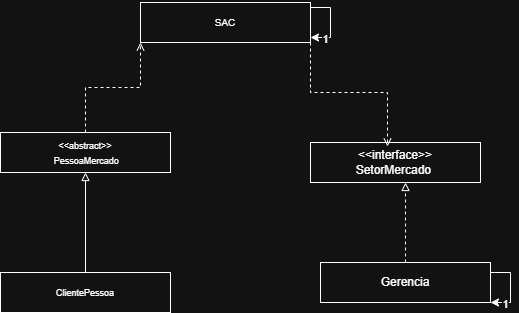

The diagram above was exported from draw.io. Its source (the exported page's mxGraphModel, read from the mxfile embedded in the PNG):
<mxGraphModel dx="638" dy="790" grid="1" gridSize="10" guides="1" tooltips="1" connect="1" arrows="1" fold="1" page="1" pageScale="1" pageWidth="827" pageHeight="1169" math="0" shadow="0">
  <root>
    <mxCell id="0" />
    <mxCell id="1" parent="0" />
    <mxCell id="bVInwxLK_gV6RN1zB_Rd-2" parent="1" style="rounded=0;whiteSpace=wrap;html=1;" value="Gerencia  " vertex="1">
      <mxGeometry height="40" width="170" x="530" y="360" as="geometry" />
    </mxCell>
    <mxCell id="bVInwxLK_gV6RN1zB_Rd-14" edge="1" parent="1" source="bVInwxLK_gV6RN1zB_Rd-4" style="edgeStyle=orthogonalEdgeStyle;rounded=0;orthogonalLoop=1;jettySize=auto;html=1;entryX=0;entryY=1;entryDx=0;entryDy=0;dashed=1;endArrow=open;endFill=0;" target="bVInwxLK_gV6RN1zB_Rd-6">
      <mxGeometry relative="1" as="geometry" />
    </mxCell>
    <mxCell id="bVInwxLK_gV6RN1zB_Rd-4" parent="1" style="rounded=0;whiteSpace=wrap;html=1;" value="&lt;font style=&quot;font-size: 9px;&quot;&gt;&amp;lt;&amp;lt;abstract&amp;gt;&amp;gt;&lt;/font&gt;&lt;div&gt;&lt;font style=&quot;font-size: 9px;&quot;&gt;&amp;nbsp; PessoaMercado&amp;nbsp;&lt;/font&gt;&lt;/div&gt;" vertex="1">
      <mxGeometry height="40" width="170" x="210" y="230" as="geometry" />
    </mxCell>
    <mxCell id="bVInwxLK_gV6RN1zB_Rd-5" parent="1" style="rounded=0;whiteSpace=wrap;html=1;" value="&amp;lt;&amp;lt;interface&amp;gt;&amp;gt; &lt;div&gt;SetorMercado&amp;nbsp;&lt;/div&gt;" vertex="1">
      <mxGeometry height="40" width="170" x="520" y="240" as="geometry" />
    </mxCell>
    <mxCell id="bVInwxLK_gV6RN1zB_Rd-6" parent="1" style="rounded=0;whiteSpace=wrap;html=1;" value="&lt;font size=&quot;1&quot;&gt;SAC&lt;/font&gt;" vertex="1">
      <mxGeometry height="40" width="170" x="350" y="100" as="geometry" />
    </mxCell>
    <mxCell id="bVInwxLK_gV6RN1zB_Rd-12" edge="1" parent="1" source="bVInwxLK_gV6RN1zB_Rd-7" style="edgeStyle=orthogonalEdgeStyle;rounded=0;orthogonalLoop=1;jettySize=auto;html=1;entryX=0.5;entryY=1;entryDx=0;entryDy=0;endArrow=block;endFill=0;" target="bVInwxLK_gV6RN1zB_Rd-4">
      <mxGeometry relative="1" as="geometry" />
    </mxCell>
    <mxCell id="bVInwxLK_gV6RN1zB_Rd-7" parent="1" style="rounded=0;whiteSpace=wrap;html=1;" value="&lt;font style=&quot;font-size: 9px;&quot;&gt; ClientePessoa &lt;/font&gt;" vertex="1">
      <mxGeometry height="40" width="170" x="210" y="370" as="geometry" />
    </mxCell>
    <mxCell id="bVInwxLK_gV6RN1zB_Rd-13" edge="1" parent="1" source="bVInwxLK_gV6RN1zB_Rd-2" style="edgeStyle=orthogonalEdgeStyle;rounded=0;orthogonalLoop=1;jettySize=auto;html=1;entryX=0.559;entryY=1;entryDx=0;entryDy=0;entryPerimeter=0;dashed=1;endArrow=block;endFill=0;" target="bVInwxLK_gV6RN1zB_Rd-5">
      <mxGeometry relative="1" as="geometry" />
    </mxCell>
    <mxCell id="bVInwxLK_gV6RN1zB_Rd-15" edge="1" parent="1" source="bVInwxLK_gV6RN1zB_Rd-6" style="edgeStyle=orthogonalEdgeStyle;rounded=0;orthogonalLoop=1;jettySize=auto;html=1;entryX=0.453;entryY=0.1;entryDx=0;entryDy=0;entryPerimeter=0;exitX=1;exitY=1;exitDx=0;exitDy=0;dashed=1;endArrow=open;endFill=0;" target="bVInwxLK_gV6RN1zB_Rd-5">
      <mxGeometry relative="1" as="geometry" />
    </mxCell>
    <mxCell id="bVInwxLK_gV6RN1zB_Rd-18" edge="1" parent="1" source="bVInwxLK_gV6RN1zB_Rd-2" style="endArrow=classic;html=1;rounded=0;exitX=1;exitY=0.25;exitDx=0;exitDy=0;entryX=1;entryY=1;entryDx=0;entryDy=0;" target="bVInwxLK_gV6RN1zB_Rd-2" value="">
      <mxGeometry height="50" relative="1" width="50" as="geometry">
        <Array as="points">
          <mxPoint x="720" y="370" />
          <mxPoint x="720" y="400" />
        </Array>
        <mxPoint x="400" y="430" as="sourcePoint" />
        <mxPoint x="720" y="400" as="targetPoint" />
      </mxGeometry>
    </mxCell>
    <mxCell id="bVInwxLK_gV6RN1zB_Rd-19" connectable="0" parent="bVInwxLK_gV6RN1zB_Rd-18" style="edgeLabel;html=1;align=center;verticalAlign=middle;resizable=0;points=[];" value="1" vertex="1">
      <mxGeometry relative="1" x="0.6" y="1" as="geometry">
        <mxPoint as="offset" />
      </mxGeometry>
    </mxCell>
    <mxCell id="bVInwxLK_gV6RN1zB_Rd-20" edge="1" parent="1" style="endArrow=classic;html=1;rounded=0;exitX=1;exitY=0.25;exitDx=0;exitDy=0;entryX=1;entryY=1;entryDx=0;entryDy=0;" value="">
      <mxGeometry height="50" relative="1" width="50" as="geometry">
        <Array as="points">
          <mxPoint x="540" y="105" />
          <mxPoint x="540" y="135" />
        </Array>
        <mxPoint x="520" y="105" as="sourcePoint" />
        <mxPoint x="520" y="135" as="targetPoint" />
      </mxGeometry>
    </mxCell>
    <mxCell id="bVInwxLK_gV6RN1zB_Rd-21" connectable="0" parent="bVInwxLK_gV6RN1zB_Rd-20" style="edgeLabel;html=1;align=center;verticalAlign=middle;resizable=0;points=[];" value="1" vertex="1">
      <mxGeometry relative="1" x="0.6" y="1" as="geometry">
        <mxPoint as="offset" />
      </mxGeometry>
    </mxCell>
  </root>
</mxGraphModel>